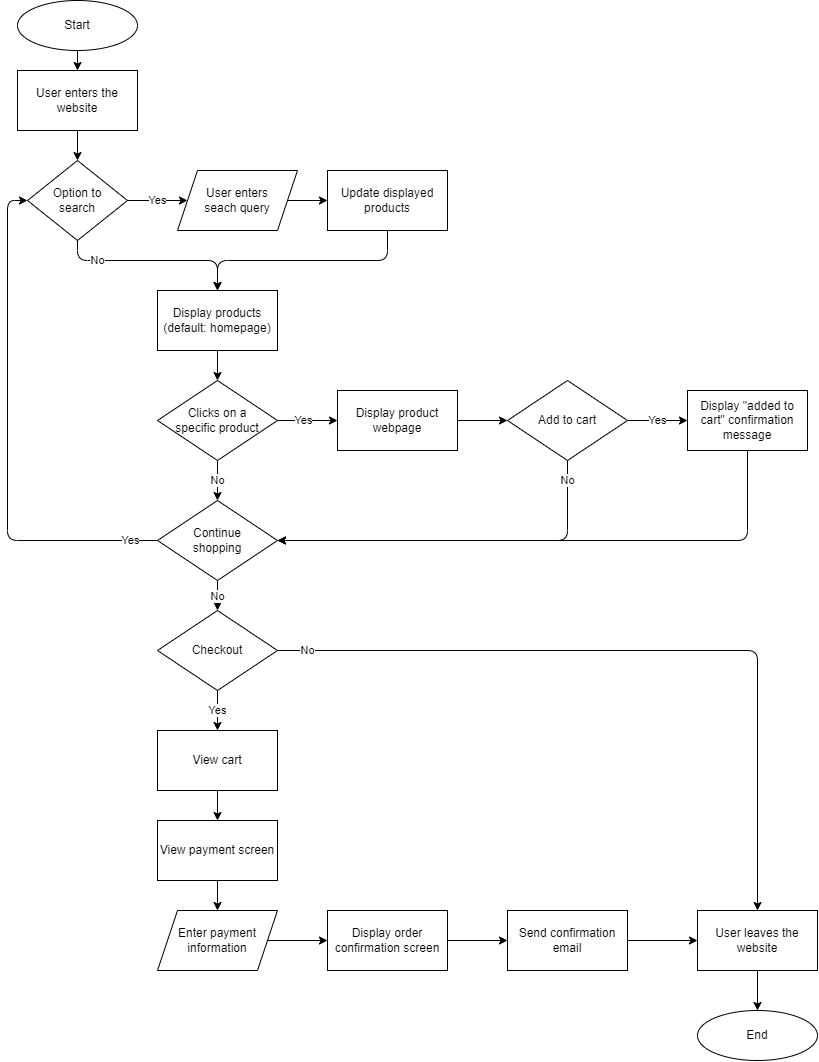

The diagram above was exported from draw.io. Its source (the exported page's mxGraphModel, read from the mxfile embedded in the PNG):
<mxGraphModel dx="929" dy="686" grid="1" gridSize="10" guides="1" tooltips="1" connect="1" arrows="1" fold="1" page="1" pageScale="1" pageWidth="850" pageHeight="1100" math="0" shadow="0">
  <root>
    <mxCell id="0" />
    <mxCell id="1" parent="0" />
    <mxCell id="7" style="edgeStyle=none;html=1;exitX=0.5;exitY=1;exitDx=0;exitDy=0;entryX=0.5;entryY=0;entryDx=0;entryDy=0;" edge="1" parent="1" source="4" target="5">
      <mxGeometry relative="1" as="geometry" />
    </mxCell>
    <mxCell id="4" value="Start" style="ellipse;whiteSpace=wrap;html=1;" vertex="1" parent="1">
      <mxGeometry x="20" y="20" width="120" height="50" as="geometry" />
    </mxCell>
    <mxCell id="8" style="edgeStyle=none;html=1;exitX=0.5;exitY=1;exitDx=0;exitDy=0;" edge="1" parent="1" source="5" target="6">
      <mxGeometry relative="1" as="geometry" />
    </mxCell>
    <mxCell id="5" value="User enters the website" style="rounded=0;whiteSpace=wrap;html=1;" vertex="1" parent="1">
      <mxGeometry x="20" y="90" width="120" height="60" as="geometry" />
    </mxCell>
    <mxCell id="10" value="Yes" style="edgeStyle=none;html=1;exitX=1;exitY=0.5;exitDx=0;exitDy=0;entryX=0;entryY=0.5;entryDx=0;entryDy=0;" edge="1" parent="1" source="6" target="9">
      <mxGeometry relative="1" as="geometry" />
    </mxCell>
    <mxCell id="16" value="No" style="edgeStyle=orthogonalEdgeStyle;html=1;exitX=0.5;exitY=1;exitDx=0;exitDy=0;" edge="1" parent="1" source="6" target="11">
      <mxGeometry x="-0.5789" relative="1" as="geometry">
        <Array as="points">
          <mxPoint x="80" y="280" />
          <mxPoint x="220" y="280" />
        </Array>
        <mxPoint as="offset" />
      </mxGeometry>
    </mxCell>
    <mxCell id="6" value="Option to&lt;br&gt;search" style="rhombus;whiteSpace=wrap;html=1;" vertex="1" parent="1">
      <mxGeometry x="30" y="180" width="100" height="80" as="geometry" />
    </mxCell>
    <mxCell id="14" style="edgeStyle=orthogonalEdgeStyle;html=1;exitX=1;exitY=0.5;exitDx=0;exitDy=0;entryX=0;entryY=0.5;entryDx=0;entryDy=0;" edge="1" parent="1" source="9" target="13">
      <mxGeometry relative="1" as="geometry" />
    </mxCell>
    <mxCell id="9" value="User enters&lt;br&gt;seach query" style="shape=parallelogram;perimeter=parallelogramPerimeter;whiteSpace=wrap;html=1;fixedSize=1;size=20;" vertex="1" parent="1">
      <mxGeometry x="180" y="190" width="120" height="60" as="geometry" />
    </mxCell>
    <mxCell id="18" style="edgeStyle=orthogonalEdgeStyle;html=1;exitX=0.5;exitY=1;exitDx=0;exitDy=0;entryX=0.5;entryY=0;entryDx=0;entryDy=0;" edge="1" parent="1" source="11" target="17">
      <mxGeometry relative="1" as="geometry" />
    </mxCell>
    <mxCell id="11" value="Display products (default: homepage)" style="rounded=0;whiteSpace=wrap;html=1;" vertex="1" parent="1">
      <mxGeometry x="160" y="310" width="120" height="60" as="geometry" />
    </mxCell>
    <mxCell id="15" style="edgeStyle=orthogonalEdgeStyle;html=1;exitX=0.5;exitY=1;exitDx=0;exitDy=0;" edge="1" parent="1" source="13" target="11">
      <mxGeometry relative="1" as="geometry">
        <Array as="points">
          <mxPoint x="390" y="280" />
          <mxPoint x="220" y="280" />
        </Array>
      </mxGeometry>
    </mxCell>
    <mxCell id="13" value="Update displayed products" style="rounded=0;whiteSpace=wrap;html=1;" vertex="1" parent="1">
      <mxGeometry x="330" y="190" width="120" height="60" as="geometry" />
    </mxCell>
    <mxCell id="20" value="No" style="edgeStyle=orthogonalEdgeStyle;html=1;exitX=0.5;exitY=1;exitDx=0;exitDy=0;" edge="1" parent="1" source="17" target="19">
      <mxGeometry relative="1" as="geometry">
        <mxPoint as="offset" />
      </mxGeometry>
    </mxCell>
    <mxCell id="22" value="Yes" style="edgeStyle=orthogonalEdgeStyle;html=1;exitX=1;exitY=0.5;exitDx=0;exitDy=0;" edge="1" parent="1" source="17" target="21">
      <mxGeometry x="-0.1429" relative="1" as="geometry">
        <mxPoint as="offset" />
      </mxGeometry>
    </mxCell>
    <mxCell id="17" value="Clicks on a&lt;br&gt;specific product" style="rhombus;whiteSpace=wrap;html=1;" vertex="1" parent="1">
      <mxGeometry x="160" y="400" width="120" height="80" as="geometry" />
    </mxCell>
    <mxCell id="31" value="Yes" style="edgeStyle=orthogonalEdgeStyle;html=1;exitX=0;exitY=0.5;exitDx=0;exitDy=0;entryX=0;entryY=0.5;entryDx=0;entryDy=0;" edge="1" parent="1" source="19" target="6">
      <mxGeometry x="-0.8947" relative="1" as="geometry">
        <Array as="points">
          <mxPoint x="10" y="560" />
          <mxPoint x="10" y="220" />
        </Array>
        <mxPoint as="offset" />
      </mxGeometry>
    </mxCell>
    <mxCell id="34" value="No" style="edgeStyle=orthogonalEdgeStyle;html=1;exitX=0.5;exitY=1;exitDx=0;exitDy=0;" edge="1" parent="1" source="19" target="32">
      <mxGeometry relative="1" as="geometry" />
    </mxCell>
    <mxCell id="19" value="Continue&lt;br&gt;shopping" style="rhombus;whiteSpace=wrap;html=1;" vertex="1" parent="1">
      <mxGeometry x="160" y="520" width="120" height="80" as="geometry" />
    </mxCell>
    <mxCell id="24" style="edgeStyle=orthogonalEdgeStyle;html=1;exitX=1;exitY=0.5;exitDx=0;exitDy=0;entryX=0;entryY=0.5;entryDx=0;entryDy=0;" edge="1" parent="1" source="21" target="23">
      <mxGeometry relative="1" as="geometry" />
    </mxCell>
    <mxCell id="21" value="Display product webpage" style="rounded=0;whiteSpace=wrap;html=1;" vertex="1" parent="1">
      <mxGeometry x="340" y="410" width="120" height="60" as="geometry" />
    </mxCell>
    <mxCell id="25" value="No" style="edgeStyle=orthogonalEdgeStyle;html=1;exitX=0.5;exitY=1;exitDx=0;exitDy=0;entryX=1;entryY=0.5;entryDx=0;entryDy=0;" edge="1" parent="1" source="23" target="19">
      <mxGeometry x="-0.8919" relative="1" as="geometry">
        <mxPoint as="offset" />
      </mxGeometry>
    </mxCell>
    <mxCell id="27" value="Yes" style="edgeStyle=orthogonalEdgeStyle;html=1;exitX=1;exitY=0.5;exitDx=0;exitDy=0;entryX=0;entryY=0.5;entryDx=0;entryDy=0;" edge="1" parent="1" source="23" target="26">
      <mxGeometry relative="1" as="geometry" />
    </mxCell>
    <mxCell id="23" value="Add to cart" style="rhombus;whiteSpace=wrap;html=1;" vertex="1" parent="1">
      <mxGeometry x="510" y="400" width="120" height="80" as="geometry" />
    </mxCell>
    <mxCell id="30" style="edgeStyle=orthogonalEdgeStyle;html=1;exitX=0.5;exitY=1;exitDx=0;exitDy=0;entryX=1;entryY=0.5;entryDx=0;entryDy=0;" edge="1" parent="1" source="26" target="19">
      <mxGeometry relative="1" as="geometry" />
    </mxCell>
    <mxCell id="26" value="Display &quot;added to cart&quot; confirmation message" style="rounded=0;whiteSpace=wrap;html=1;" vertex="1" parent="1">
      <mxGeometry x="690" y="410" width="120" height="60" as="geometry" />
    </mxCell>
    <mxCell id="36" value="Yes" style="edgeStyle=orthogonalEdgeStyle;html=1;exitX=0.5;exitY=1;exitDx=0;exitDy=0;entryX=0.5;entryY=0;entryDx=0;entryDy=0;" edge="1" parent="1" source="32" target="35">
      <mxGeometry relative="1" as="geometry" />
    </mxCell>
    <mxCell id="49" value="No" style="edgeStyle=orthogonalEdgeStyle;html=1;exitX=1;exitY=0.5;exitDx=0;exitDy=0;" edge="1" parent="1" source="32" target="45">
      <mxGeometry x="-0.9178" relative="1" as="geometry">
        <mxPoint as="offset" />
      </mxGeometry>
    </mxCell>
    <mxCell id="32" value="Checkout" style="rhombus;whiteSpace=wrap;html=1;" vertex="1" parent="1">
      <mxGeometry x="160" y="630" width="120" height="80" as="geometry" />
    </mxCell>
    <mxCell id="38" style="edgeStyle=orthogonalEdgeStyle;html=1;exitX=0.5;exitY=1;exitDx=0;exitDy=0;entryX=0.5;entryY=0;entryDx=0;entryDy=0;" edge="1" parent="1" source="35" target="37">
      <mxGeometry relative="1" as="geometry" />
    </mxCell>
    <mxCell id="35" value="View cart" style="rounded=0;whiteSpace=wrap;html=1;" vertex="1" parent="1">
      <mxGeometry x="160" y="750" width="120" height="60" as="geometry" />
    </mxCell>
    <mxCell id="40" style="edgeStyle=orthogonalEdgeStyle;html=1;exitX=0.5;exitY=1;exitDx=0;exitDy=0;entryX=0.5;entryY=0;entryDx=0;entryDy=0;" edge="1" parent="1" source="37" target="39">
      <mxGeometry relative="1" as="geometry" />
    </mxCell>
    <mxCell id="37" value="View payment screen" style="rounded=0;whiteSpace=wrap;html=1;" vertex="1" parent="1">
      <mxGeometry x="160" y="840" width="120" height="60" as="geometry" />
    </mxCell>
    <mxCell id="42" style="edgeStyle=orthogonalEdgeStyle;html=1;exitX=1;exitY=0.5;exitDx=0;exitDy=0;entryX=0;entryY=0.5;entryDx=0;entryDy=0;" edge="1" parent="1" source="39" target="41">
      <mxGeometry relative="1" as="geometry" />
    </mxCell>
    <mxCell id="39" value="Enter payment&lt;br&gt;information" style="shape=parallelogram;perimeter=parallelogramPerimeter;whiteSpace=wrap;html=1;fixedSize=1;" vertex="1" parent="1">
      <mxGeometry x="160" y="930" width="120" height="60" as="geometry" />
    </mxCell>
    <mxCell id="44" style="edgeStyle=orthogonalEdgeStyle;html=1;exitX=1;exitY=0.5;exitDx=0;exitDy=0;entryX=0;entryY=0.5;entryDx=0;entryDy=0;" edge="1" parent="1" source="41" target="43">
      <mxGeometry relative="1" as="geometry" />
    </mxCell>
    <mxCell id="41" value="Display order confirmation screen" style="rounded=0;whiteSpace=wrap;html=1;" vertex="1" parent="1">
      <mxGeometry x="330" y="930" width="120" height="60" as="geometry" />
    </mxCell>
    <mxCell id="46" style="edgeStyle=orthogonalEdgeStyle;html=1;exitX=1;exitY=0.5;exitDx=0;exitDy=0;entryX=0;entryY=0.5;entryDx=0;entryDy=0;" edge="1" parent="1" source="43" target="45">
      <mxGeometry relative="1" as="geometry" />
    </mxCell>
    <mxCell id="43" value="Send confirmation email" style="rounded=0;whiteSpace=wrap;html=1;" vertex="1" parent="1">
      <mxGeometry x="510" y="930" width="120" height="60" as="geometry" />
    </mxCell>
    <mxCell id="48" style="edgeStyle=orthogonalEdgeStyle;html=1;exitX=0.5;exitY=1;exitDx=0;exitDy=0;entryX=0.5;entryY=0;entryDx=0;entryDy=0;" edge="1" parent="1" source="45" target="47">
      <mxGeometry relative="1" as="geometry" />
    </mxCell>
    <mxCell id="45" value="User leaves the website" style="rounded=0;whiteSpace=wrap;html=1;" vertex="1" parent="1">
      <mxGeometry x="700" y="930" width="120" height="60" as="geometry" />
    </mxCell>
    <mxCell id="47" value="End" style="ellipse;whiteSpace=wrap;html=1;" vertex="1" parent="1">
      <mxGeometry x="700" y="1030" width="120" height="50" as="geometry" />
    </mxCell>
  </root>
</mxGraphModel>